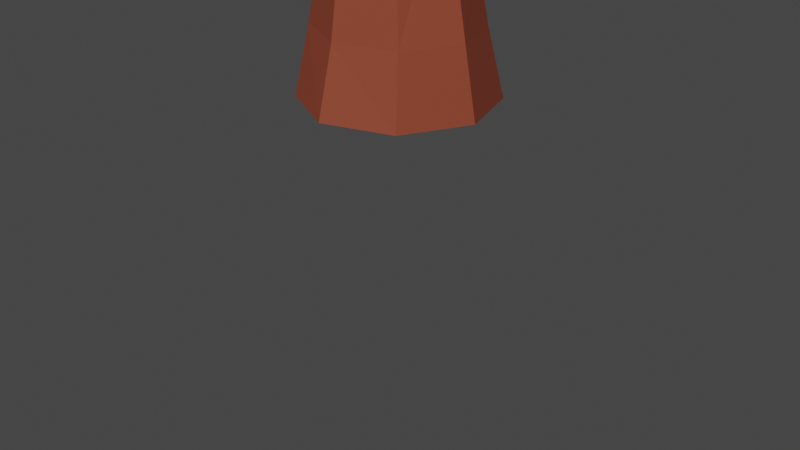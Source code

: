 # Source: Pine_tree.blend  (saved by Blender 3.6.11; exported with 4.5.12 LTS)
import bpy
from mathutils import Matrix  # noqa: F401  (used for matrix-valued properties, if any)

bpy.ops.wm.read_factory_settings(use_empty=True)
scene = bpy.context.scene
scene.name = 'Scene'

# ---- collections
col_collection = bpy.data.collections.new('Collection'); scene.collection.children.link(col_collection)

# ---- materials (node trees are filled in below, after node groups)
mat_material_001 = bpy.data.materials.new('Material.001')
mat_material_001.use_transparent_shadow = False
mat_material_002 = bpy.data.materials.new('Material.002')
mat_material_002.use_transparent_shadow = False

# ---- material node trees
mat_material_001.use_nodes = True; mat_material_001.node_tree.nodes.clear()
_N = mat_material_001.node_tree.nodes; _L = mat_material_001.node_tree.links
n0 = _N.new('ShaderNodeBsdfPrincipled'); n0.name = 'Principled BSDF'; n0.location = (10, 300)
n0.distribution = 'GGX'
n0.subsurface_method = 'RANDOM_WALK_SKIN'
n0.inputs[0].default_value = (0.2601, 0.05239, 0.02492, 1.0)
n0.inputs[3].default_value = 1.45
n0.inputs[27].default_value = (0.0, 0.0, 0.0, 1.0)
n0.inputs[28].default_value = 1.0
n1 = _N.new('ShaderNodeOutputMaterial'); n1.name = 'Material Output'; n1.location = (300, 300)
_L.new(n0.outputs[0], n1.inputs[0])
n1.is_active_output = True
mat_material_002.use_nodes = True; mat_material_002.node_tree.nodes.clear()
_N = mat_material_002.node_tree.nodes; _L = mat_material_002.node_tree.links
n0 = _N.new('ShaderNodeBsdfPrincipled'); n0.name = 'Principled BSDF'; n0.location = (10, 300)
n0.distribution = 'GGX'
n0.subsurface_method = 'RANDOM_WALK_SKIN'
n0.inputs[0].default_value = (0.04802, 0.404, 0.03825, 1.0)
n0.inputs[3].default_value = 1.45
n0.inputs[27].default_value = (0.0, 0.0, 0.0, 1.0)
n0.inputs[28].default_value = 1.0
n1 = _N.new('ShaderNodeOutputMaterial'); n1.name = 'Material Output'; n1.location = (300, 300)
_L.new(n0.outputs[0], n1.inputs[0])
n1.is_active_output = True

# ---- world
world_world = bpy.data.worlds.new('World'); scene.world = world_world
world_world.use_nodes = True; world_world.node_tree.nodes.clear()
_N = world_world.node_tree.nodes; _L = world_world.node_tree.links
n0 = _N.new('ShaderNodeOutputWorld'); n0.name = 'World Output'; n0.location = (300, 300)
n1 = _N.new('ShaderNodeBackground'); n1.name = 'Background'; n1.location = (10, 300)
n1.inputs[0].default_value = (0.05088, 0.05088, 0.05088, 1.0)
_L.new(n1.outputs[0], n0.inputs[0])
n0.is_active_output = True
world_world.color = (0.05088, 0.05088, 0.05088)
world_world.use_sun_shadow = False
world_world.sun_shadow_jitter_overblur = 0.0

# ---- cameras
cam_camera = bpy.data.cameras.new('Camera')
cam_camera.clip_end = 100.0
cam_camera.ortho_scale = 7.314

# ---- meshes
me_cylinder = bpy.data.meshes.new('Cylinder')
me_cylinder.from_pydata([(5.835e-09, 0.6087, 3.309), (0.3996, 0.4316, 3.347), (0.0, 1.0, 1.302), (9.896e-10, 0.7985, 2.022), (0.7071, 0.7071, 1.302), (0.6132, 0.5607, 2.022), (1.0, 0.0, 1.302), (0.8672, -0.0136, 2.022), (0.7071, -0.7071, 1.302), (0.6132, -0.5879, 2.022), (0.0, -1.0, 1.302), (9.896e-10, -0.8257, 2.022), (-0.7071, -0.7071, 1.302), (-0.6132, -0.5879, 2.022), (-1.0, 0.0, 1.302), (-0.8672, -0.0136, 2.022), (-0.7071, 0.7071, 1.302), (-0.6132, 0.5607, 2.022), (0.5651, 0.004262, 3.44), (0.3996, -0.4231, 3.532), (5.835e-09, -0.6001, 3.57), (-0.3996, -0.4231, 3.532), (-0.5651, 0.004262, 3.44), (-0.3996, 0.4316, 3.347), (0.04957, 0.7581, 4.655), (-0.2448, 0.6941, 4.774), (-0.3958, 0.419, 4.923), (-0.3149, 0.09377, 5.014), (-0.04957, -0.09098, 4.994), (0.2448, -0.02704, 4.875), (0.3958, 0.2481, 4.726), (0.3149, 0.5733, 4.635), (-5.688e-07, 1.259, 7.32), (-0.2197, 1.154, 7.319), (-0.3107, 0.8984, 7.315), (-0.2197, 0.6433, 7.311), (-5.688e-07, 0.5376, 7.31), (0.2197, 0.6433, 7.311), (0.3107, 0.8984, 7.315), (0.2197, 1.154, 7.319), (-5.692e-07, 1.782, 8.557), (-0.257, 1.701, 8.574), (-0.3635, 1.506, 8.615), (-0.257, 1.31, 8.655), (-5.692e-07, 1.229, 8.672), (0.257, 1.31, 8.655), (0.3635, 1.506, 8.615), (0.257, 1.701, 8.574), (-9.22e-07, 1.466, 9.773), (-0.04005, 1.449, 9.764), (-0.05663, 1.409, 9.741), (-0.04005, 1.369, 9.719), (-9.22e-07, 1.353, 9.709), (0.04004, 1.369, 9.719), (0.05663, 1.409, 9.741), (0.04004, 1.449, 9.764)], [], [(23, 25, 26, 22), (13, 21, 20, 11), (2, 4, 5, 3), (21, 27, 28, 20), (3, 0, 23, 17), (4, 6, 7, 5), (22, 26, 27, 21), (11, 20, 19, 9), (6, 8, 9, 7), (0, 24, 25, 23), (17, 23, 22, 15), (8, 10, 11, 9), (19, 29, 30, 18), (9, 19, 18, 7), (10, 12, 13, 11), (26, 34, 35, 27), (5, 1, 0, 3), (12, 14, 15, 13), (15, 22, 21, 13), (20, 28, 29, 19), (14, 16, 17, 15), (18, 30, 31, 1), (7, 18, 1, 5), (16, 2, 3, 17), (2, 16, 14, 12, 10, 8, 6, 4), (1, 31, 24, 0), (38, 46, 47, 39), (24, 32, 33, 25), (31, 39, 32, 24), (29, 37, 38, 30), (27, 35, 36, 28), (25, 33, 34, 26), (30, 38, 39, 31), (28, 36, 37, 29), (43, 51, 52, 44), (36, 44, 45, 37), (34, 42, 43, 35), (32, 40, 41, 33), (39, 47, 40, 32), (37, 45, 46, 38), (35, 43, 44, 36), (33, 41, 42, 34), (55, 54, 53, 52, 51, 50, 49, 48), (41, 49, 50, 42), (46, 54, 55, 47), (44, 52, 53, 45), (42, 50, 51, 43), (40, 48, 49, 41), (47, 55, 48, 40), (45, 53, 54, 46)])
_uv = me_cylinder.uv_layers.new(name='UVMap')
_uv.uv.foreach_set('vector', [0.57, 0.5035, 0.5666, 0.5186, 0.5699, 0.5202, 0.5747, 0.5044, 0.5801, 0.4897, 0.5772, 0.5051, 0.5763, 0.5051, 0.5783, 0.4899, 0.5629, 0.3978, 0.5619, 0.3985, 0.5636, 0.4057, 0.5646, 0.4055, 0.5772, 0.5051, 0.5722, 0.5206, 0.5723, 0.5197, 0.5763, 0.5051, 0.5646, 0.4895, 0.5662, 0.5029, 0.57, 0.5035, 0.5702, 0.4894, 0.5619, 0.3985, 0.5664, 0.3991, 0.5671, 0.4059, 0.5636, 0.4057, 0.5747, 0.5044, 0.5699, 0.5202, 0.5722, 0.5206, 0.5772, 0.5051, 0.5783, 0.4899, 0.5763, 0.5051, 0.5727, 0.5045, 0.573, 0.4899, 0.5664, 0.3991, 0.5735, 0.3993, 0.573, 0.406, 0.5671, 0.4059, 0.5662, 0.5029, 0.5644, 0.5169, 0.5666, 0.5186, 0.57, 0.5035, 0.5702, 0.4894, 0.57, 0.5035, 0.5747, 0.5044, 0.5769, 0.4895, 0.5735, 0.3993, 0.5797, 0.399, 0.5783, 0.4059, 0.573, 0.406, 0.5727, 0.4205, 0.5701, 0.4341, 0.567, 0.4326, 0.5683, 0.4196, 0.573, 0.406, 0.5727, 0.4205, 0.5683, 0.4196, 0.5671, 0.4059, 0.5797, 0.483, 0.5817, 0.4824, 0.5801, 0.4897, 0.5783, 0.4899, 0.5699, 0.4362, 0.5647, 0.4624, 0.5665, 0.4615, 0.5722, 0.4366, 0.5636, 0.4057, 0.5656, 0.4189, 0.5662, 0.4189, 0.5646, 0.4055, 0.5817, 0.4824, 0.5777, 0.4817, 0.5769, 0.4895, 0.5801, 0.4897, 0.5769, 0.4895, 0.5747, 0.5044, 0.5772, 0.5051, 0.5801, 0.4897, 0.5763, 0.4211, 0.5723, 0.4357, 0.5701, 0.4341, 0.5727, 0.4205, 0.5777, 0.4817, 0.5695, 0.4814, 0.5702, 0.4894, 0.5769, 0.4895, 0.5683, 0.4196, 0.567, 0.4326, 0.5647, 0.4321, 0.5656, 0.4189, 0.5671, 0.4059, 0.5683, 0.4196, 0.5656, 0.4189, 0.5636, 0.4057, 0.5695, 0.4814, 0.5629, 0.4818, 0.5646, 0.4895, 0.5702, 0.4894, 0.5629, 0.3978, 0.5695, 0.3975, 0.5777, 0.3977, 0.5817, 0.3984, 0.5797, 0.399, 0.5735, 0.3993, 0.5664, 0.3991, 0.5619, 0.3985, 0.5656, 0.4189, 0.5647, 0.4321, 0.5644, 0.4329, 0.5662, 0.4189, 0.5614, 0.4602, 0.5554, 0.4752, 0.554, 0.4758, 0.5596, 0.4611, 0.5644, 0.4329, 0.5597, 0.4622, 0.5618, 0.4628, 0.5666, 0.4347, 0.5647, 0.4321, 0.5596, 0.4611, 0.5597, 0.4622, 0.5644, 0.4329, 0.5701, 0.4341, 0.5642, 0.4599, 0.5614, 0.4602, 0.567, 0.4326, 0.5722, 0.4366, 0.5665, 0.4615, 0.5663, 0.4604, 0.5723, 0.4357, 0.5666, 0.4347, 0.5618, 0.4628, 0.5647, 0.4624, 0.5699, 0.4362, 0.567, 0.4326, 0.5614, 0.4602, 0.5596, 0.4611, 0.5647, 0.4321, 0.5723, 0.4357, 0.5663, 0.4604, 0.5642, 0.4599, 0.5701, 0.4341, 0.5603, 0.478, 0.5585, 0.4887, 0.5584, 0.4883, 0.5598, 0.4767, 0.5663, 0.4604, 0.5598, 0.4767, 0.5577, 0.4755, 0.5642, 0.4599, 0.5647, 0.4624, 0.559, 0.4787, 0.5603, 0.478, 0.5665, 0.4615, 0.5597, 0.5462, 0.5544, 0.5611, 0.5565, 0.5623, 0.5618, 0.5467, 0.5596, 0.4611, 0.554, 0.4758, 0.5544, 0.4771, 0.5597, 0.4622, 0.5642, 0.4599, 0.5577, 0.4755, 0.5554, 0.4752, 0.5614, 0.4602, 0.5665, 0.4615, 0.5603, 0.478, 0.5598, 0.4767, 0.5663, 0.4604, 0.5618, 0.5467, 0.5565, 0.5623, 0.559, 0.5627, 0.5647, 0.5464, 0.5573, 0.489, 0.5576, 0.4885, 0.5581, 0.4882, 0.5584, 0.4883, 0.5585, 0.4887, 0.5582, 0.4892, 0.5577, 0.4895, 0.5573, 0.4894, 0.5565, 0.5623, 0.5577, 0.5735, 0.5582, 0.5732, 0.559, 0.5627, 0.5554, 0.4752, 0.5576, 0.4885, 0.5573, 0.489, 0.554, 0.4758, 0.5598, 0.4767, 0.5584, 0.4883, 0.5581, 0.4882, 0.5577, 0.4755, 0.559, 0.5627, 0.5582, 0.5732, 0.5585, 0.5727, 0.5603, 0.562, 0.5544, 0.5611, 0.5573, 0.5734, 0.5577, 0.5735, 0.5565, 0.5623, 0.554, 0.4758, 0.5573, 0.489, 0.5573, 0.4894, 0.5544, 0.4771, 0.5577, 0.4755, 0.5581, 0.4882, 0.5576, 0.4885, 0.5554, 0.4752])
me_cylinder.materials.append(mat_material_001)
me_cylinder.update()
me_circle = bpy.data.meshes.new('Circle')
me_circle.from_pydata([(0.001229, 0.8691, 2.0), (-0.96, 0.7048, 2.0), (-1.554, 0.2744, 2.0), (-1.554, -0.2575, 2.0), (-0.9166, -0.6879, 2.0), (0.2521, -0.8399, 2.031), (0.9336, -0.6879, 2.0), (1.505, -0.2575, 2.0), (1.312, 0.4707, 1.958), (0.9624, 0.7048, 1.949), (0.1378, 0.8355, 3.661), (-0.282, 0.7359, 3.661), (-0.5415, 0.4752, 3.661), (-0.5415, 0.1529, 3.661), (-0.2641, -0.1079, 3.661), (0.1399, -0.2075, 3.661), (0.544, -0.1079, 3.661), (0.7937, 0.1529, 3.661), (0.7937, 0.4752, 3.619), (0.5576, 0.7359, 3.619), (0.1379, 1.147, 3.504), (-0.5332, 0.986, 3.504), (-0.8612, 0.5644, 3.504), (-0.8216, 0.0433, 3.504), (-0.5059, -0.4092, 3.504), (0.004906, -0.5703, 3.504), (0.7943, -0.4092, 3.504), (1.11, 0.0433, 3.504), (1.11, 0.5644, 3.463), (0.7943, 0.986, 3.463), (-0.02763, 0.7878, 5.383), (-0.3768, 0.739, 5.383), (-0.5926, 0.6114, 5.383), (-0.5926, 0.4536, 5.383), (-0.3553, 0.326, 5.383), (-0.0193, 0.2772, 5.383), (0.3167, 0.326, 5.383), (0.5244, 0.4536, 5.383), (0.5244, 0.6114, 5.342), (0.3167, 0.739, 5.342), (-0.02436, 0.9869, 5.133), (-0.6041, 0.9004, 5.133), (-0.914, 0.674, 5.133), (-0.914, 0.3941, 5.133), (-0.5633, 0.1125, 5.132), (0.07224, 0.008334, 5.149), (0.5255, 0.1052, 5.133), (0.8653, 0.3941, 5.133), (0.8653, 0.674, 5.091), (0.4343, 0.9278, 5.155), (0.02337, 1.094, 6.481), (-0.2097, 1.048, 6.481), (-0.3538, 0.9273, 6.481), (-0.3332, 0.7786, 6.481), (-0.1946, 0.6583, 6.481), (0.02978, 0.6123, 6.481), (0.2541, 0.6583, 6.481), (0.3928, 0.7786, 6.481), (0.3928, 0.9273, 6.44), (0.2541, 1.048, 6.44), (0.01593, 0.8386, 7.936), (0.01518, 0.8371, 7.931), (0.02978, 0.4871, 6.41), (-0.3052, 0.557, 6.41), (-0.5122, 0.7399, 6.41), (0.01593, 0.8373, 7.931), (-0.5085, 0.9795, 6.408), (-0.3082, 1.105, 6.418), (0.03597, 1.172, 6.405), (0.5622, 0.7083, 6.41), (0.5622, 0.9294, 6.375), (0.3647, 0.557, 6.41), (0.3612, 1.105, 6.375), (0.01639, 0.8382, 7.936), (0.01639, 0.8377, 7.931), (0.008196, 0.8387, 7.931), (0.007421, 0.8386, 7.931), (0.006942, 0.8382, 7.931), (0.01397, 0.8377, 7.931), (0.01443, 0.8373, 7.931), (-0.8116, 0.4618, 5.37), (-0.4983, 0.2087, 5.37), (-0.01595, 1.006, 5.37), (-0.5346, 0.9264, 5.37), (0.782, 0.4618, 5.37), (0.782, 0.7186, 5.329), (-0.01481, 0.1234, 5.37), (-0.8152, 0.7186, 5.37), (0.4776, 0.9264, 5.329), (0.4776, 0.2027, 5.37), (-1.425, 0.3, 2.212), (-1.425, -0.2052, 2.212), (0.9108, 0.7087, 2.162), (0.01865, 0.8648, 2.212), (0.8839, -0.6139, 2.212), (1.415, -0.2052, 2.212), (-0.8334, -0.6139, 2.212), (-0.8735, 0.7087, 2.212), (1.415, 0.3, 2.162), (0.02524, -0.77, 2.212), (-0.02436, 0.01874, 5.133), (0.5255, 0.9004, 5.091), (1.505, 0.2744, 1.949), (-1.493, 0.1509, 2.127), (1.087, 0.5956, 3.46), (-0.5122, 0.966, 6.41), (0.008475, -0.8523, 2.0), (-0.8448, 0.8225, 5.133)], [], [(90, 91, 13, 12), (92, 93, 10, 19), (94, 95, 17, 16), (91, 96, 14, 13), (93, 97, 11, 10), (95, 98, 18, 17), (96, 99, 15, 14), (97, 90, 12, 11), (98, 92, 19, 18), (99, 94, 16, 15), (27, 26, 36, 37), (24, 23, 33, 34), (21, 20, 30, 31), (28, 27, 37, 38), (25, 24, 34, 35), (22, 21, 31, 32), (29, 104, 38, 39), (26, 25, 35, 36), (23, 22, 32, 33), (20, 29, 39, 30), (80, 81, 54, 53), (82, 83, 51, 50), (84, 85, 58, 57), (81, 86, 55, 54), (83, 87, 52, 51), (85, 88, 59, 58), (86, 89, 56, 55), (87, 80, 53, 52), (88, 82, 50, 59), (89, 84, 57, 56), (72, 70, 73, 60), (66, 67, 76, 77), (63, 64, 78, 79), (70, 69, 74, 73), (69, 71, 65, 74), (68, 72, 60, 75), (67, 68, 75, 76), (71, 62, 61, 65), (62, 63, 79, 61), (64, 105, 77, 78), (46, 47, 84, 89), (49, 40, 82, 88), (42, 43, 80, 87), (45, 46, 89, 86), (48, 101, 88, 85), (41, 107, 87, 83), (44, 100, 86, 81), (47, 48, 85, 84), (40, 41, 83, 82), (43, 44, 81, 80), (5, 6, 94, 99), (8, 9, 92, 98), (1, 2, 90, 97), (4, 106, 99, 96), (7, 102, 98, 95), (0, 1, 97, 93), (3, 4, 96, 91), (6, 7, 95, 94), (9, 0, 93, 92), (103, 3, 91, 90)])
_uv = me_circle.uv_layers.new(name='UVMap')
_uv.uv.foreach_set('vector', [0.8097, 0.8564, 0.8224, 0.8564, 0.8134, 0.8813, 0.8053, 0.8813, 0.8015, 0.7882, 0.7971, 0.7829, 0.797, 0.8017, 0.7998, 0.8038, 0.8316, 0.7886, 0.8222, 0.7919, 0.8138, 0.8057, 0.82, 0.8042, 0.8224, 0.8564, 0.8323, 0.8609, 0.82, 0.8832, 0.8134, 0.8813, 0.7971, 0.8669, 0.8, 0.8606, 0.799, 0.883, 0.797, 0.8857, 0.8222, 0.7919, 0.811, 0.7913, 0.8062, 0.8052, 0.8138, 0.8057, 0.8323, 0.8609, 0.8356, 0.8669, 0.8224, 0.8857, 0.82, 0.8832, 0.8, 0.8606, 0.8097, 0.8564, 0.8053, 0.8813, 0.799, 0.883, 0.811, 0.7913, 0.8015, 0.7882, 0.7998, 0.8038, 0.8062, 0.8052, 0.8356, 0.8669, 0.8316, 0.8726, 0.82, 0.8882, 0.8224, 0.8857, 0.8165, 0.8056, 0.8272, 0.8038, 0.8089, 0.8262, 0.8058, 0.8273, 0.8275, 0.8795, 0.8161, 0.8774, 0.8051, 0.905, 0.8086, 0.9064, 0.7926, 0.8793, 0.7895, 0.8837, 0.7968, 0.9082, 0.7977, 0.9062, 0.8043, 0.8051, 0.8165, 0.8056, 0.8058, 0.8273, 0.8019, 0.8267, 0.8313, 0.8829, 0.8275, 0.8795, 0.8086, 0.9064, 0.81, 0.9083, 0.8029, 0.8771, 0.7926, 0.8793, 0.7977, 0.9062, 0.8009, 0.905, 0.7942, 0.8032, 0.8036, 0.8049, 0.8019, 0.8267, 0.7985, 0.8256, 0.8272, 0.8038, 0.8313, 0.7989, 0.81, 0.8243, 0.8089, 0.8262, 0.8161, 0.8774, 0.8029, 0.8771, 0.8009, 0.905, 0.8051, 0.905, 0.7895, 0.8837, 0.7942, 0.8872, 0.7985, 0.9096, 0.7968, 0.9082, 0.8047, 0.9035, 0.8116, 0.9053, 0.7993, 0.9237, 0.7959, 0.923, 0.7912, 0.9081, 0.7926, 0.9051, 0.7888, 0.9236, 0.788, 0.9248, 0.8058, 0.8285, 0.7994, 0.8279, 0.7929, 0.842, 0.7968, 0.8427, 0.8116, 0.9053, 0.814, 0.9081, 0.8008, 0.9249, 0.7993, 0.9237, 0.7926, 0.9051, 0.7978, 0.9034, 0.7919, 0.9229, 0.7888, 0.9236, 0.7994, 0.8279, 0.7939, 0.8263, 0.7896, 0.8413, 0.7929, 0.842, 0.814, 0.8241, 0.8121, 0.8269, 0.7998, 0.842, 0.8008, 0.8409, 0.7978, 0.9034, 0.8047, 0.9035, 0.7959, 0.923, 0.7919, 0.9229, 0.7939, 0.8263, 0.7912, 0.8241, 0.788, 0.8408, 0.7896, 0.8413, 0.8121, 0.8269, 0.8058, 0.8285, 0.7968, 0.8427, 0.7998, 0.842, 0.7883, 0.9249, 0.7931, 0.9259, 0.7936, 0.9482, 0.7935, 0.9481, 0.7903, 0.9209, 0.7872, 0.9221, 0.7935, 0.948, 0.7935, 0.948, 0.802, 0.922, 0.7968, 0.9209, 0.7936, 0.948, 0.7936, 0.9481, 0.7931, 0.8419, 0.7988, 0.8424, 0.7936, 0.8641, 0.7936, 0.8642, 0.7988, 0.9264, 0.8026, 0.9254, 0.7936, 0.9481, 0.7936, 0.9481, 0.786, 0.9237, 0.7883, 0.9249, 0.7935, 0.9481, 0.7935, 0.948, 0.7872, 0.9221, 0.786, 0.9237, 0.7935, 0.948, 0.7935, 0.948, 0.8026, 0.9254, 0.8041, 0.9238, 0.7936, 0.9481, 0.7936, 0.9481, 0.8041, 0.9238, 0.802, 0.922, 0.7936, 0.9481, 0.7936, 0.9481, 0.7968, 0.9209, 0.7907, 0.9209, 0.7935, 0.948, 0.7936, 0.948, 0.8147, 0.8238, 0.8076, 0.8256, 0.8058, 0.8285, 0.8121, 0.8269, 0.794, 0.8236, 0.7919, 0.8207, 0.7912, 0.8241, 0.7939, 0.8263, 0.7991, 0.8993, 0.8065, 0.8993, 0.8047, 0.9035, 0.7978, 0.9034, 0.817, 0.9055, 0.8147, 0.9078, 0.8121, 0.9109, 0.814, 0.9081, 0.8007, 0.909, 0.7948, 0.9072, 0.7939, 0.9102, 0.7994, 0.9119, 0.7934, 0.9012, 0.7952, 0.8998, 0.7978, 0.9034, 0.7926, 0.9051, 0.8142, 0.9015, 0.8167, 0.9047, 0.814, 0.9081, 0.8116, 0.9053, 0.8076, 0.8256, 0.8007, 0.825, 0.7994, 0.8279, 0.8058, 0.8285, 0.7919, 0.9047, 0.7934, 0.9012, 0.7926, 0.9051, 0.7912, 0.9081, 0.8065, 0.8993, 0.8142, 0.9015, 0.8116, 0.9053, 0.8047, 0.9035, 0.837, 0.8663, 0.8332, 0.8704, 0.8316, 0.8726, 0.8356, 0.8669, 0.8072, 0.7884, 0.8017, 0.786, 0.8015, 0.7882, 0.811, 0.7913, 0.8001, 0.8574, 0.8104, 0.8528, 0.8097, 0.8564, 0.8, 0.8606, 0.8341, 0.8577, 0.8375, 0.8643, 0.8356, 0.8669, 0.8323, 0.8609, 0.8234, 0.79, 0.8116, 0.7894, 0.811, 0.7913, 0.8222, 0.7919, 0.7971, 0.8643, 0.8001, 0.8574, 0.8, 0.8606, 0.7971, 0.8669, 0.8237, 0.8528, 0.8341, 0.8577, 0.8323, 0.8609, 0.8224, 0.8564, 0.8332, 0.7864, 0.8234, 0.79, 0.8222, 0.7919, 0.8316, 0.7886, 0.8017, 0.786, 0.7971, 0.7803, 0.7971, 0.7829, 0.8015, 0.7882, 0.8135, 0.8549, 0.8237, 0.8528, 0.8224, 0.8564, 0.8097, 0.8564])
me_circle.materials.append(mat_material_002)
me_circle.update()

# ---- objects
ob_camera = bpy.data.objects.new('Camera', cam_camera)
ob_cylinder = bpy.data.objects.new('Cylinder', me_cylinder)
ob_circle = bpy.data.objects.new('Circle', me_circle)

# ---- transforms, parenting, visibility, modifiers, constraints
ob_camera.location = (7.359, -6.926, 4.958)
ob_camera.rotation_euler = (1.109, 0.0, 0.8149)
ob_camera.lock_rotations_4d = False
ob_camera.empty_display_type = 'ARROWS'
ob_camera.color = (0.0, 0.0, 0.0, 0.0)
ob_camera.display_type = 'WIRE'
ob_camera.lineart.crease_threshold = 0.0
ob_cylinder.location = (0.0, 0.0, 0.0)
ob_circle.location = (0.0, 0.0, 2.009)
ob_circle.scale = (1.0, 1.714, 1.0)
_m = ob_circle.modifiers.new('Solidify', 'SOLIDIFY')
_m.thickness = 0.06

# ---- collection membership
col_collection.objects.link(ob_camera)
col_collection.objects.link(ob_cylinder)
col_collection.objects.link(ob_circle)

# ---- scene / render settings (as saved in the file)
scene.camera = ob_camera
scene.frame_start = 1; scene.frame_end = 250; scene.frame_set(0)
scene.render.engine = 'BLENDER_EEVEE_NEXT'
scene.cycles.sampling_pattern = 'TABULATED_SOBOL'
scene.view_settings.view_transform = 'Filmic'
bpy.context.view_layer.update()

# ---- added for rendering (the .blend has no usable light): sun
light_auto_sun = bpy.data.lights.new('AutoSun', 'SUN')
light_auto_sun.energy = 3.0
light_auto_sun.angle = 0.0523599
ob_auto_sun = bpy.data.objects.new('AutoSun', light_auto_sun)
scene.collection.objects.link(ob_auto_sun)
ob_auto_sun.rotation_euler = (0.872665, 0.174533, 0.523599)
bpy.context.view_layer.update()
